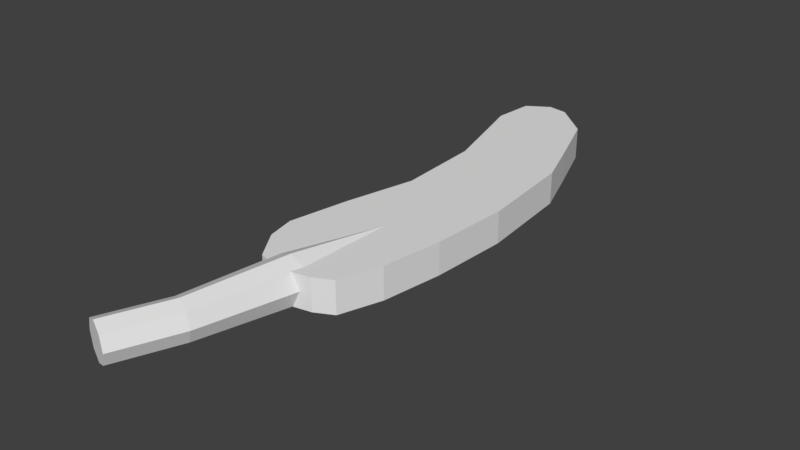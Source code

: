 # Source: feather.blend  (saved by Blender 2.78.0; exported with 4.5.12 LTS)
import bpy
from mathutils import Matrix  # noqa: F401  (used for matrix-valued properties, if any)

bpy.ops.wm.read_factory_settings(use_empty=True)
scene = bpy.context.scene
scene.name = 'Scene'

# ---- collections
col_collection_1 = bpy.data.collections.new('Collection 1'); scene.collection.children.link(col_collection_1)

# ---- world
world_world = bpy.data.worlds.new('World'); scene.world = world_world
world_world.color = (0.05088, 0.05088, 0.05088)
world_world.use_sun_shadow = False
world_world.sun_shadow_jitter_overblur = 0.0
world_world.cycles.sampling_method = 'MANUAL'

# ---- meshes
me_cylinder_001 = bpy.data.meshes.new('Cylinder.001')
me_cylinder_001.from_pydata([(0.1722, 2.567, 0.35), (-1.249, -2.908, 0.4153), (0.4186, 2.582, 0.2475), (-0.9709, -2.983, 0.2909), (0.5206, 2.589, -7.451e-10), (-0.8556, -3.014, -0.009658), (0.4186, 2.582, -0.2475), (-0.9709, -2.982, -0.3102), (0.1722, 2.567, -0.35), (-1.249, -2.908, -0.4347), (-0.07419, 2.551, -0.2475), (-1.528, -2.833, -0.3102), (-0.1762, 2.545, 9.686e-09), (-1.643, -2.802, -0.009658), (-0.07419, 2.551, 0.2475), (-1.528, -2.833, 0.2909), (0.2868, 1.77, 0.35), (0.1753, 0.9097, 0.35), (-0.2448, -0.5564, 0.5), (-0.6985, -2.007, 0.4153), (-0.42, -2.082, 0.2909), (0.1056, -0.5874, 0.3536), (0.4227, 0.9048, 0.2475), (0.5332, 1.786, 0.2475), (-0.3047, -2.113, -0.009658), (0.2508, -0.6003, -1.639e-08), (0.5252, 0.9028, -4.917e-09), (0.6352, 1.792, -2.831e-09), (-0.42, -2.082, -0.3102), (0.1056, -0.5874, -0.3536), (0.4227, 0.9048, -0.2475), (0.5332, 1.786, -0.2475), (-0.6985, -2.007, -0.4347), (-0.2448, -0.5564, -0.5), (0.1753, 0.9097, -0.35), (0.2868, 1.77, -0.35), (-0.977, -1.932, -0.3102), (-0.5953, -0.5254, -0.3536), (-0.07205, 0.9146, -0.2475), (0.04042, 1.755, -0.2475), (-1.092, -1.901, -0.009658), (-0.7404, -0.5126, 7.451e-09), (-0.1745, 0.9167, 9.686e-09), (-0.06163, 1.748, 9.686e-09), (-0.977, -1.932, 0.2909), (-0.5953, -0.5254, 0.3536), (-0.07205, 0.9146, 0.2475), (0.04042, 1.755, 0.2475)], [], [(19, 1, 3, 20), (20, 3, 5, 24), (24, 5, 7, 28), (28, 7, 9, 32), (32, 9, 11, 36), (36, 11, 13, 40), (3, 1, 15, 13, 11, 9, 7, 5), (40, 13, 15, 44), (44, 15, 1, 19), (0, 2, 4, 6, 8, 10, 12, 14), (14, 47, 16, 0), (47, 46, 17, 16), (46, 45, 18, 17), (45, 44, 19, 18), (12, 43, 47, 14), (43, 42, 46, 47), (42, 41, 45, 46), (41, 40, 44, 45), (10, 39, 43, 12), (39, 38, 42, 43), (38, 37, 41, 42), (37, 36, 40, 41), (8, 35, 39, 10), (35, 34, 38, 39), (34, 33, 37, 38), (33, 32, 36, 37), (6, 31, 35, 8), (31, 30, 34, 35), (30, 29, 33, 34), (29, 28, 32, 33), (4, 27, 31, 6), (27, 26, 30, 31), (26, 25, 29, 30), (25, 24, 28, 29), (2, 23, 27, 4), (23, 22, 26, 27), (22, 21, 25, 26), (21, 20, 24, 25), (0, 16, 23, 2), (16, 17, 22, 23), (17, 18, 21, 22), (18, 19, 20, 21)])
me_cylinder_001.use_remesh_preserve_volume = False
me_cylinder_001.use_remesh_preserve_attributes = False
me_cylinder_001.use_mirror_vertex_groups = False
me_cylinder_001.update()
me_cylinder = bpy.data.meshes.new('Cylinder')
me_cylinder.from_pydata([(-0.592, 6.0, -0.25), (-0.592, 6.0, 0.25), (-0.283, 5.951, -0.25), (-0.283, 5.951, 0.25), (0.2789, 5.451, -0.25), (0.2789, 5.451, 0.25), (0.6146, 4.536, -0.25), (0.6146, 4.536, 0.25), (0.8897, 3.754, -0.25), (0.8897, 3.754, 0.25), (1.024, 2.22, -0.25), (1.024, 2.22, 0.25), (0.9511, 0.9932, -0.25), (0.9511, 0.9932, 0.25), (0.809, 0.04511, -0.25), (0.809, 0.04511, 0.25), (0.5878, -0.5996, -0.25), (0.5878, -0.5996, 0.25), (0.309, -0.7417, -0.25), (0.309, -0.7417, 0.25), (-0.1563, -0.8345, -0.25), (-0.1563, -0.8345, 0.25), (-0.5655, -0.7174, -0.25), (-0.5655, -0.7174, 0.25), (-0.8705, -0.2555, -0.25), (-0.8705, -0.2555, 0.25), (-0.9623, 0.177, -0.25), (-0.9623, 0.177, 0.25), (-0.7836, 1.13, -0.25), (-0.7836, 1.13, 0.25), (-0.5204, 2.22, -0.25), (-0.5204, 2.22, 0.25), (-0.5771, 3.582, -0.25), (-0.5771, 3.582, 0.25), (-0.809, 4.436, -0.25), (-0.809, 4.436, 0.25), (-1.002, 5.135, -0.25), (-1.002, 5.135, 0.25), (-0.9405, 5.778, -0.25), (-0.9405, 5.778, 0.25)], [], [(0, 1, 3, 2), (2, 3, 5, 4), (4, 5, 7, 6), (6, 7, 9, 8), (8, 9, 11, 10), (10, 11, 13, 12), (12, 13, 15, 14), (14, 15, 17, 16), (16, 17, 19, 18), (18, 19, 21, 20), (20, 21, 23, 22), (22, 23, 25, 24), (24, 25, 27, 26), (26, 27, 29, 28), (28, 29, 31, 30), (30, 31, 33, 32), (32, 33, 35, 34), (34, 35, 37, 36), (3, 1, 39, 37, 35, 33, 31, 29, 27, 25, 23, 21, 19, 17, 15, 13, 11, 9, 7, 5), (36, 37, 39, 38), (38, 39, 1, 0), (0, 2, 4, 6, 8, 10, 12, 14, 16, 18, 20, 22, 24, 26, 28, 30, 32, 34, 36, 38)])
_uv = me_cylinder.uv_layers.new(name='UVMap')
_uv.uv.foreach_set('vector', [0.7565, 0.9862, 0.7565, 0.9862, 0.8005, 0.9792, 0.8005, 0.9792, 0.8005, 0.9792, 0.8005, 0.9792, 0.8805, 0.908, 0.8805, 0.908, 0.8805, 0.908, 0.8805, 0.908, 0.9283, 0.7777, 0.9283, 0.7777, 0.9283, 0.7777, 0.9283, 0.7777, 0.9675, 0.6664, 0.9675, 0.6664, 0.9675, 0.6664, 0.9675, 0.6664, 0.9866, 0.4481, 0.9866, 0.4481, 0.9866, 0.4481, 0.9866, 0.4481, 0.9762, 0.2733, 0.9762, 0.2733, 0.9762, 0.2733, 0.9762, 0.2733, 0.956, 0.1384, 0.956, 0.1384, 0.956, 0.1384, 0.956, 0.1384, 0.9245, 0.04656, 0.9245, 0.04656, 0.9245, 0.04656, 0.9245, 0.04656, 0.8848, 0.02634, 0.8848, 0.02634, 0.8848, 0.02634, 0.8848, 0.02634, 0.8186, 0.01312, 0.8186, 0.01312, 0.8186, 0.01312, 0.8186, 0.01312, 0.7603, 0.0298, 0.7603, 0.0298, 0.7603, 0.0298, 0.7603, 0.0298, 0.7169, 0.09556, 0.7169, 0.09556, 0.7169, 0.09556, 0.7169, 0.09556, 0.7038, 0.1571, 0.7038, 0.1571, 0.7038, 0.1571, 0.7038, 0.1571, 0.7293, 0.2928, 0.7293, 0.2928, 0.7293, 0.2928, 0.7293, 0.2928, 0.7667, 0.4481, 0.7667, 0.4481, 0.7667, 0.4481, 0.7667, 0.4481, 0.7587, 0.6419, 0.7587, 0.6419, 0.7587, 0.6419, 0.7587, 0.6419, 0.7256, 0.7635, 0.7256, 0.7635, 0.7256, 0.7635, 0.7256, 0.7635, 0.6982, 0.863, 0.6982, 0.863, 0.8005, 0.9792, 0.7565, 0.9862, 0.7069, 0.9546, 0.6982, 0.863, 0.7256, 0.7635, 0.7587, 0.6419, 0.7667, 0.4481, 0.7293, 0.2928, 0.7038, 0.1571, 0.7169, 0.09556, 0.7603, 0.0298, 0.8186, 0.01312, 0.8848, 0.02634, 0.9245, 0.04656, 0.956, 0.1384, 0.9762, 0.2733, 0.9866, 0.4481, 0.9675, 0.6664, 0.9283, 0.7777, 0.8805, 0.908, 0.6982, 0.863, 0.6982, 0.863, 0.7069, 0.9546, 0.7069, 0.9546, 0.7069, 0.9546, 0.7069, 0.9546, 0.7565, 0.9862, 0.7565, 0.9862, 0.7565, 0.9862, 0.8005, 0.9792, 0.8805, 0.908, 0.9283, 0.7777, 0.9675, 0.6664, 0.9866, 0.4481, 0.9762, 0.2733, 0.956, 0.1384, 0.9245, 0.04656, 0.8848, 0.02634, 0.8186, 0.01312, 0.7603, 0.0298, 0.7169, 0.09556, 0.7038, 0.1571, 0.7293, 0.2928, 0.7667, 0.4481, 0.7587, 0.6419, 0.7256, 0.7635, 0.6982, 0.863, 0.7069, 0.9546])
me_cylinder.use_remesh_preserve_volume = False
me_cylinder.use_remesh_preserve_attributes = False
me_cylinder.use_mirror_vertex_groups = False
me_cylinder.update()

# ---- objects
ob_cylinder_001 = bpy.data.objects.new('Cylinder.001', me_cylinder_001)
ob_cylinder = bpy.data.objects.new('Cylinder', me_cylinder)

# ---- transforms, parenting, visibility, modifiers, constraints
ob_cylinder_001.location = (0.1257, -0.7306, 1.119)
ob_cylinder_001.scale = (0.49, 0.7391, 0.49)
ob_cylinder_001.lineart.crease_threshold = 0.0
ob_cylinder.location = (0.1257, -0.7306, 1.119)
ob_cylinder.scale = (0.7, 0.7, 0.7)
ob_cylinder.lineart.crease_threshold = 0.0

# ---- collection membership
col_collection_1.objects.link(ob_cylinder_001)
col_collection_1.objects.link(ob_cylinder)

# ---- scene / render settings (as saved in the file)
scene.frame_start = 1; scene.frame_end = 250; scene.frame_set(1)
scene.render.engine = 'BLENDER_EEVEE_NEXT'
scene.render.resolution_percentage = 50
scene.render.dither_intensity = 0.0
scene.cycles.use_denoising = False
scene.cycles.samples = 128
scene.cycles.sampling_pattern = 'TABULATED_SOBOL'
scene.cycles.light_sampling_threshold = 0.0
scene.cycles.use_adaptive_sampling = False
scene.cycles.use_light_tree = False
scene.cycles.blur_glossy = 0.0
scene.cycles.sample_clamp_indirect = 0.0
scene.view_settings.view_transform = 'Standard'
bpy.context.view_layer.update()

# ---- added for rendering (the .blend has no active camera and no usable light): camera, sun
cam_auto = bpy.data.cameras.new('AutoCamera')
cam_auto.lens = 50.0
cam_auto.sensor_width = 36.0
cam_auto.clip_end = 1000.0
ob_auto_camera = bpy.data.objects.new('AutoCamera', cam_auto)
scene.collection.objects.link(ob_auto_camera)
ob_auto_camera.location = (6.20928, -7.09762, 6.02098)
ob_auto_camera.rotation_euler = (1.09748, -7.21219e-08, 0.694738)
scene.camera = ob_auto_camera
light_auto_sun = bpy.data.lights.new('AutoSun', 'SUN')
light_auto_sun.energy = 3.0
light_auto_sun.angle = 0.0523599
ob_auto_sun = bpy.data.objects.new('AutoSun', light_auto_sun)
scene.collection.objects.link(ob_auto_sun)
ob_auto_sun.rotation_euler = (0.872665, 0.174533, 0.523599)
bpy.context.view_layer.update()
